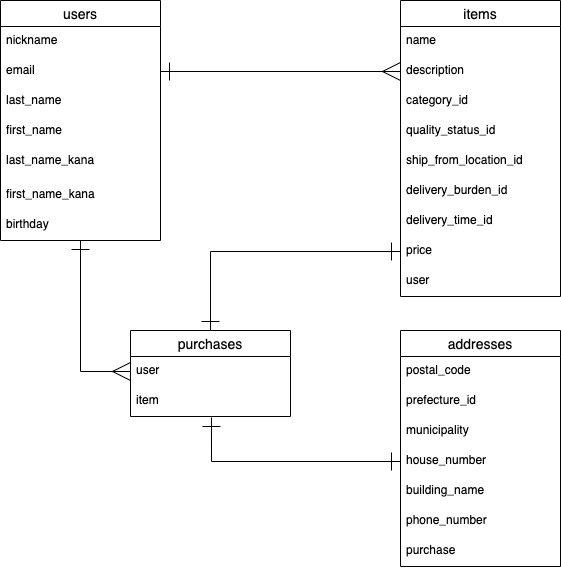

The diagram above was exported from draw.io. Its source (the exported page's mxGraphModel, read from the mxfile embedded in the PNG):
<mxGraphModel dx="887" dy="640" grid="1" gridSize="10" guides="1" tooltips="1" connect="1" arrows="1" fold="1" page="1" pageScale="1" pageWidth="827" pageHeight="1169" math="0" shadow="0">
  <root>
    <mxCell id="0" />
    <mxCell id="1" parent="0" />
    <mxCell id="2" value="users" style="swimlane;fontStyle=0;childLayout=stackLayout;horizontal=1;startSize=26;horizontalStack=0;resizeParent=1;resizeParentMax=0;resizeLast=0;collapsible=1;marginBottom=0;align=center;fontSize=14;" parent="1" vertex="1">
      <mxGeometry x="50" y="30" width="160" height="240" as="geometry" />
    </mxCell>
    <mxCell id="3" value="nickname" style="text;strokeColor=none;fillColor=none;spacingLeft=4;spacingRight=4;overflow=hidden;rotatable=0;points=[[0,0.5],[1,0.5]];portConstraint=eastwest;fontSize=12;" parent="2" vertex="1">
      <mxGeometry y="26" width="160" height="30" as="geometry" />
    </mxCell>
    <mxCell id="4" value="email" style="text;strokeColor=none;fillColor=none;spacingLeft=4;spacingRight=4;overflow=hidden;rotatable=0;points=[[0,0.5],[1,0.5]];portConstraint=eastwest;fontSize=12;" parent="2" vertex="1">
      <mxGeometry y="56" width="160" height="30" as="geometry" />
    </mxCell>
    <mxCell id="30" value="last_name" style="text;strokeColor=none;fillColor=none;spacingLeft=4;spacingRight=4;overflow=hidden;rotatable=0;points=[[0,0.5],[1,0.5]];portConstraint=eastwest;fontSize=12;" parent="2" vertex="1">
      <mxGeometry y="86" width="160" height="30" as="geometry" />
    </mxCell>
    <mxCell id="29" value="first_name" style="text;strokeColor=none;fillColor=none;spacingLeft=4;spacingRight=4;overflow=hidden;rotatable=0;points=[[0,0.5],[1,0.5]];portConstraint=eastwest;fontSize=12;" parent="2" vertex="1">
      <mxGeometry y="116" width="160" height="30" as="geometry" />
    </mxCell>
    <mxCell id="31" value="last_name_kana" style="text;strokeColor=none;fillColor=none;spacingLeft=4;spacingRight=4;overflow=hidden;rotatable=0;points=[[0,0.5],[1,0.5]];portConstraint=eastwest;fontSize=12;" parent="2" vertex="1">
      <mxGeometry y="146" width="160" height="34" as="geometry" />
    </mxCell>
    <mxCell id="32" value="first_name_kana" style="text;strokeColor=none;fillColor=none;spacingLeft=4;spacingRight=4;overflow=hidden;rotatable=0;points=[[0,0.5],[1,0.5]];portConstraint=eastwest;fontSize=12;" parent="2" vertex="1">
      <mxGeometry y="180" width="160" height="30" as="geometry" />
    </mxCell>
    <mxCell id="33" value="birthday" style="text;strokeColor=none;fillColor=none;spacingLeft=4;spacingRight=4;overflow=hidden;rotatable=0;points=[[0,0.5],[1,0.5]];portConstraint=eastwest;fontSize=12;" parent="2" vertex="1">
      <mxGeometry y="210" width="160" height="30" as="geometry" />
    </mxCell>
    <mxCell id="50" style="edgeStyle=orthogonalEdgeStyle;rounded=0;orthogonalLoop=1;jettySize=auto;html=1;exitX=1;exitY=0.5;exitDx=0;exitDy=0;entryX=0;entryY=0.5;entryDx=0;entryDy=0;startArrow=ERone;startFill=0;endArrow=ERmany;endFill=0;endSize=16;startSize=16;" parent="1" source="4" target="38" edge="1">
      <mxGeometry relative="1" as="geometry" />
    </mxCell>
    <mxCell id="51" style="edgeStyle=orthogonalEdgeStyle;rounded=0;orthogonalLoop=1;jettySize=auto;html=1;entryX=0;entryY=0.5;entryDx=0;entryDy=0;startArrow=ERone;startFill=0;endArrow=ERmany;endFill=0;endSize=16;startSize=16;" parent="1" source="2" target="56" edge="1">
      <mxGeometry relative="1" as="geometry">
        <mxPoint x="210" y="401" as="targetPoint" />
        <mxPoint x="210" y="285" as="sourcePoint" />
      </mxGeometry>
    </mxCell>
    <mxCell id="52" style="edgeStyle=orthogonalEdgeStyle;rounded=0;orthogonalLoop=1;jettySize=auto;html=1;exitX=0;exitY=0.5;exitDx=0;exitDy=0;entryX=0.5;entryY=0;entryDx=0;entryDy=0;startArrow=ERone;startFill=0;endArrow=ERone;endFill=0;endSize=16;startSize=16;" parent="1" source="44" target="54" edge="1">
      <mxGeometry relative="1" as="geometry">
        <mxPoint x="370" y="401" as="targetPoint" />
      </mxGeometry>
    </mxCell>
    <mxCell id="36" value="items" style="swimlane;fontStyle=0;childLayout=stackLayout;horizontal=1;startSize=26;horizontalStack=0;resizeParent=1;resizeParentMax=0;resizeLast=0;collapsible=1;marginBottom=0;align=center;fontSize=14;" parent="1" vertex="1">
      <mxGeometry x="450" y="30" width="160" height="296" as="geometry" />
    </mxCell>
    <mxCell id="37" value="name" style="text;strokeColor=none;fillColor=none;spacingLeft=4;spacingRight=4;overflow=hidden;rotatable=0;points=[[0,0.5],[1,0.5]];portConstraint=eastwest;fontSize=12;" parent="36" vertex="1">
      <mxGeometry y="26" width="160" height="30" as="geometry" />
    </mxCell>
    <mxCell id="38" value="description" style="text;strokeColor=none;fillColor=none;spacingLeft=4;spacingRight=4;overflow=hidden;rotatable=0;points=[[0,0.5],[1,0.5]];portConstraint=eastwest;fontSize=12;" parent="36" vertex="1">
      <mxGeometry y="56" width="160" height="30" as="geometry" />
    </mxCell>
    <mxCell id="39" value="category_id" style="text;strokeColor=none;fillColor=none;spacingLeft=4;spacingRight=4;overflow=hidden;rotatable=0;points=[[0,0.5],[1,0.5]];portConstraint=eastwest;fontSize=12;" parent="36" vertex="1">
      <mxGeometry y="86" width="160" height="30" as="geometry" />
    </mxCell>
    <mxCell id="40" value="quality_status_id" style="text;strokeColor=none;fillColor=none;spacingLeft=4;spacingRight=4;overflow=hidden;rotatable=0;points=[[0,0.5],[1,0.5]];portConstraint=eastwest;fontSize=12;" parent="36" vertex="1">
      <mxGeometry y="116" width="160" height="30" as="geometry" />
    </mxCell>
    <mxCell id="42" value="ship_from_location_id" style="text;strokeColor=none;fillColor=none;spacingLeft=4;spacingRight=4;overflow=hidden;rotatable=0;points=[[0,0.5],[1,0.5]];portConstraint=eastwest;fontSize=12;" parent="36" vertex="1">
      <mxGeometry y="146" width="160" height="30" as="geometry" />
    </mxCell>
    <mxCell id="41" value="delivery_burden_id" style="text;strokeColor=none;fillColor=none;spacingLeft=4;spacingRight=4;overflow=hidden;rotatable=0;points=[[0,0.5],[1,0.5]];portConstraint=eastwest;fontSize=12;" parent="36" vertex="1">
      <mxGeometry y="176" width="160" height="30" as="geometry" />
    </mxCell>
    <mxCell id="43" value="delivery_time_id" style="text;strokeColor=none;fillColor=none;spacingLeft=4;spacingRight=4;overflow=hidden;rotatable=0;points=[[0,0.5],[1,0.5]];portConstraint=eastwest;fontSize=12;" parent="36" vertex="1">
      <mxGeometry y="206" width="160" height="30" as="geometry" />
    </mxCell>
    <mxCell id="44" value="price" style="text;strokeColor=none;fillColor=none;spacingLeft=4;spacingRight=4;overflow=hidden;rotatable=0;points=[[0,0.5],[1,0.5]];portConstraint=eastwest;fontSize=12;" parent="36" vertex="1">
      <mxGeometry y="236" width="160" height="30" as="geometry" />
    </mxCell>
    <mxCell id="49" value="user" style="text;strokeColor=none;fillColor=none;spacingLeft=4;spacingRight=4;overflow=hidden;rotatable=0;points=[[0,0.5],[1,0.5]];portConstraint=eastwest;fontSize=12;" parent="36" vertex="1">
      <mxGeometry y="266" width="160" height="30" as="geometry" />
    </mxCell>
    <mxCell id="64" value="addresses" style="swimlane;fontStyle=0;childLayout=stackLayout;horizontal=1;startSize=26;horizontalStack=0;resizeParent=1;resizeParentMax=0;resizeLast=0;collapsible=1;marginBottom=0;align=center;fontSize=14;" vertex="1" parent="1">
      <mxGeometry x="450" y="360" width="160" height="236" as="geometry" />
    </mxCell>
    <mxCell id="65" value="postal_code" style="text;strokeColor=none;fillColor=none;spacingLeft=4;spacingRight=4;overflow=hidden;rotatable=0;points=[[0,0.5],[1,0.5]];portConstraint=eastwest;fontSize=12;" vertex="1" parent="64">
      <mxGeometry y="26" width="160" height="30" as="geometry" />
    </mxCell>
    <mxCell id="66" value="prefecture_id" style="text;strokeColor=none;fillColor=none;spacingLeft=4;spacingRight=4;overflow=hidden;rotatable=0;points=[[0,0.5],[1,0.5]];portConstraint=eastwest;fontSize=12;" vertex="1" parent="64">
      <mxGeometry y="56" width="160" height="30" as="geometry" />
    </mxCell>
    <mxCell id="67" value="municipality" style="text;strokeColor=none;fillColor=none;spacingLeft=4;spacingRight=4;overflow=hidden;rotatable=0;points=[[0,0.5],[1,0.5]];portConstraint=eastwest;fontSize=12;" vertex="1" parent="64">
      <mxGeometry y="86" width="160" height="30" as="geometry" />
    </mxCell>
    <mxCell id="70" value="house_number" style="text;strokeColor=none;fillColor=none;spacingLeft=4;spacingRight=4;overflow=hidden;rotatable=0;points=[[0,0.5],[1,0.5]];portConstraint=eastwest;fontSize=12;" vertex="1" parent="64">
      <mxGeometry y="116" width="160" height="30" as="geometry" />
    </mxCell>
    <mxCell id="71" value="building_name" style="text;strokeColor=none;fillColor=none;spacingLeft=4;spacingRight=4;overflow=hidden;rotatable=0;points=[[0,0.5],[1,0.5]];portConstraint=eastwest;fontSize=12;" vertex="1" parent="64">
      <mxGeometry y="146" width="160" height="30" as="geometry" />
    </mxCell>
    <mxCell id="72" value="phone_number" style="text;strokeColor=none;fillColor=none;spacingLeft=4;spacingRight=4;overflow=hidden;rotatable=0;points=[[0,0.5],[1,0.5]];portConstraint=eastwest;fontSize=12;" vertex="1" parent="64">
      <mxGeometry y="176" width="160" height="30" as="geometry" />
    </mxCell>
    <mxCell id="74" value="purchase" style="text;strokeColor=none;fillColor=none;spacingLeft=4;spacingRight=4;overflow=hidden;rotatable=0;points=[[0,0.5],[1,0.5]];portConstraint=eastwest;fontSize=12;" vertex="1" parent="64">
      <mxGeometry y="206" width="160" height="30" as="geometry" />
    </mxCell>
    <mxCell id="73" style="edgeStyle=orthogonalEdgeStyle;rounded=0;orthogonalLoop=1;jettySize=auto;html=1;exitX=0.506;exitY=1.033;exitDx=0;exitDy=0;entryX=0;entryY=0.5;entryDx=0;entryDy=0;startArrow=ERone;startFill=0;endSize=16;startSize=16;endArrow=ERone;endFill=0;exitPerimeter=0;" edge="1" parent="1" source="55" target="70">
      <mxGeometry relative="1" as="geometry" />
    </mxCell>
    <mxCell id="54" value="purchases" style="swimlane;fontStyle=0;childLayout=stackLayout;horizontal=1;startSize=26;horizontalStack=0;resizeParent=1;resizeParentMax=0;resizeLast=0;collapsible=1;marginBottom=0;align=center;fontSize=14;" parent="1" vertex="1">
      <mxGeometry x="180" y="360" width="160" height="86" as="geometry" />
    </mxCell>
    <mxCell id="56" value="user" style="text;strokeColor=none;fillColor=none;spacingLeft=4;spacingRight=4;overflow=hidden;rotatable=0;points=[[0,0.5],[1,0.5]];portConstraint=eastwest;fontSize=12;" parent="54" vertex="1">
      <mxGeometry y="26" width="160" height="30" as="geometry" />
    </mxCell>
    <mxCell id="55" value="item" style="text;strokeColor=none;fillColor=none;spacingLeft=4;spacingRight=4;overflow=hidden;rotatable=0;points=[[0,0.5],[1,0.5]];portConstraint=eastwest;fontSize=12;" parent="54" vertex="1">
      <mxGeometry y="56" width="160" height="30" as="geometry" />
    </mxCell>
  </root>
</mxGraphModel>